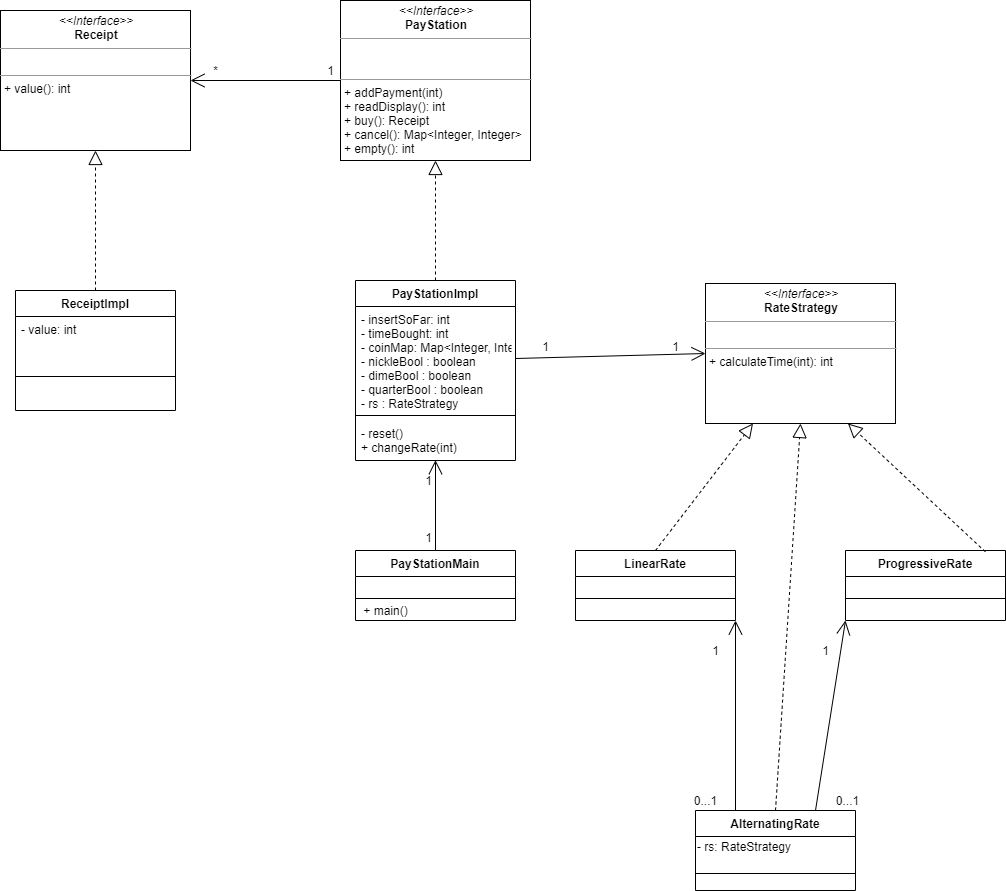

The diagram above was exported from draw.io. Its source (the exported page's mxGraphModel, read from the mxfile embedded in the PNG):
<mxGraphModel dx="528" dy="248" grid="1" gridSize="10" guides="1" tooltips="1" connect="1" arrows="1" fold="1" page="1" pageScale="1" pageWidth="1169" pageHeight="826" background="#ffffff" math="0" shadow="0">
  <root>
    <mxCell id="0" />
    <mxCell id="1" parent="0" />
    <mxCell id="obcv8LCEf6JjUxGaJVlC-50" value="ReceiptImpl" style="swimlane;fontStyle=1;align=center;verticalAlign=top;childLayout=stackLayout;horizontal=1;startSize=26;horizontalStack=0;resizeParent=1;resizeParentMax=0;resizeLast=0;collapsible=1;marginBottom=0;" parent="1" vertex="1">
      <mxGeometry x="150" y="320" width="160" height="120" as="geometry" />
    </mxCell>
    <mxCell id="obcv8LCEf6JjUxGaJVlC-51" value="- value: int" style="text;strokeColor=none;fillColor=none;align=left;verticalAlign=top;spacingLeft=4;spacingRight=4;overflow=hidden;rotatable=0;points=[[0,0.5],[1,0.5]];portConstraint=eastwest;" parent="obcv8LCEf6JjUxGaJVlC-50" vertex="1">
      <mxGeometry y="26" width="160" height="26" as="geometry" />
    </mxCell>
    <mxCell id="obcv8LCEf6JjUxGaJVlC-52" value="" style="line;strokeWidth=1;fillColor=none;align=left;verticalAlign=middle;spacingTop=-1;spacingLeft=3;spacingRight=3;rotatable=0;labelPosition=right;points=[];portConstraint=eastwest;" parent="obcv8LCEf6JjUxGaJVlC-50" vertex="1">
      <mxGeometry y="52" width="160" height="68" as="geometry" />
    </mxCell>
    <mxCell id="CRyk9032yZEL11E6B7Df-47" value="&lt;p style=&quot;margin: 0px ; margin-top: 4px ; text-align: center&quot;&gt;&lt;i&gt;&amp;lt;&amp;lt;Interface&amp;gt;&amp;gt;&lt;/i&gt;&lt;br&gt;&lt;b&gt;PayStation&lt;/b&gt;&lt;/p&gt;&lt;hr size=&quot;1&quot;&gt;&lt;p style=&quot;margin: 0px ; margin-left: 4px&quot;&gt;&lt;br&gt;&lt;br&gt;&lt;/p&gt;&lt;hr size=&quot;1&quot;&gt;&lt;p style=&quot;margin: 0px ; margin-left: 4px&quot;&gt;+ addPayment(int)&lt;br style=&quot;padding: 0px ; margin: 0px&quot;&gt;+ readDisplay(): int&lt;br style=&quot;padding: 0px ; margin: 0px&quot;&gt;+ buy(): Receipt&lt;br style=&quot;padding: 0px ; margin: 0px&quot;&gt;+ cancel(): Map&amp;lt;Integer, Integer&amp;gt;&lt;br style=&quot;padding: 0px ; margin: 0px&quot;&gt;+ empty(): int&lt;br&gt;&lt;/p&gt;" style="verticalAlign=top;align=left;overflow=fill;fontSize=12;fontFamily=Helvetica;html=1;" parent="1" vertex="1">
      <mxGeometry x="475" y="30" width="190" height="160" as="geometry" />
    </mxCell>
    <mxCell id="CRyk9032yZEL11E6B7Df-54" value="PayStationImpl" style="swimlane;fontStyle=1;align=center;verticalAlign=top;childLayout=stackLayout;horizontal=1;startSize=26;horizontalStack=0;resizeParent=1;resizeParentMax=0;resizeLast=0;collapsible=1;marginBottom=0;" parent="1" vertex="1">
      <mxGeometry x="490" y="310" width="160" height="180" as="geometry" />
    </mxCell>
    <mxCell id="CRyk9032yZEL11E6B7Df-55" value="- insertSoFar: int&#10;- timeBought: int&#10;- coinMap: Map&lt;Integer, Integer&gt;&#10;- nickleBool : boolean&#10;- dimeBool : boolean&#10;- quarterBool : boolean&#10;- rs : RateStrategy&#10;" style="text;strokeColor=none;fillColor=none;align=left;verticalAlign=top;spacingLeft=4;spacingRight=4;overflow=hidden;rotatable=0;points=[[0,0.5],[1,0.5]];portConstraint=eastwest;" parent="CRyk9032yZEL11E6B7Df-54" vertex="1">
      <mxGeometry y="26" width="160" height="104" as="geometry" />
    </mxCell>
    <mxCell id="CRyk9032yZEL11E6B7Df-56" value="" style="line;strokeWidth=1;fillColor=none;align=left;verticalAlign=middle;spacingTop=-1;spacingLeft=3;spacingRight=3;rotatable=0;labelPosition=right;points=[];portConstraint=eastwest;" parent="CRyk9032yZEL11E6B7Df-54" vertex="1">
      <mxGeometry y="130" width="160" height="10" as="geometry" />
    </mxCell>
    <mxCell id="CRyk9032yZEL11E6B7Df-57" value="- reset()&#10;+ changeRate(int)" style="text;strokeColor=none;fillColor=none;align=left;verticalAlign=top;spacingLeft=4;spacingRight=4;overflow=hidden;rotatable=0;points=[[0,0.5],[1,0.5]];portConstraint=eastwest;" parent="CRyk9032yZEL11E6B7Df-54" vertex="1">
      <mxGeometry y="140" width="160" height="40" as="geometry" />
    </mxCell>
    <mxCell id="CRyk9032yZEL11E6B7Df-58" value="" style="endArrow=block;dashed=1;endFill=0;endSize=12;html=1;exitX=0.5;exitY=0;exitDx=0;exitDy=0;entryX=0.5;entryY=1;entryDx=0;entryDy=0;" parent="1" source="CRyk9032yZEL11E6B7Df-54" target="CRyk9032yZEL11E6B7Df-47" edge="1">
      <mxGeometry width="160" relative="1" as="geometry">
        <mxPoint x="579" y="370" as="sourcePoint" />
        <mxPoint x="746" y="322" as="targetPoint" />
      </mxGeometry>
    </mxCell>
    <mxCell id="CRyk9032yZEL11E6B7Df-59" value="&lt;p style=&quot;margin: 0px ; margin-top: 4px ; text-align: center&quot;&gt;&lt;i&gt;&amp;lt;&amp;lt;Interface&amp;gt;&amp;gt;&lt;/i&gt;&lt;br&gt;&lt;b&gt;RateStrategy&lt;/b&gt;&lt;/p&gt;&lt;hr size=&quot;1&quot;&gt;&lt;p style=&quot;margin: 0px ; margin-left: 4px&quot;&gt;&lt;br&gt;&lt;/p&gt;&lt;hr size=&quot;1&quot;&gt;&lt;p style=&quot;margin: 0px ; margin-left: 4px&quot;&gt;+ calculateTime(int): int&lt;br&gt;&lt;br&gt;&lt;/p&gt;" style="verticalAlign=top;align=left;overflow=fill;fontSize=12;fontFamily=Helvetica;html=1;" parent="1" vertex="1">
      <mxGeometry x="840" y="313" width="190" height="140" as="geometry" />
    </mxCell>
    <mxCell id="obcv8LCEf6JjUxGaJVlC-61" value="" style="endArrow=block;dashed=1;endFill=0;endSize=12;html=1;exitX=0.5;exitY=0;exitDx=0;exitDy=0;entryX=0.5;entryY=1;entryDx=0;entryDy=0;" parent="1" source="obcv8LCEf6JjUxGaJVlC-50" target="dDPClRwqYybfaT9JCS0u-1" edge="1">
      <mxGeometry width="160" relative="1" as="geometry">
        <mxPoint x="450" y="260" as="sourcePoint" />
        <mxPoint x="448.6099999999999" y="179.80000000000007" as="targetPoint" />
      </mxGeometry>
    </mxCell>
    <mxCell id="dDPClRwqYybfaT9JCS0u-1" value="&lt;p style=&quot;margin: 0px ; margin-top: 4px ; text-align: center&quot;&gt;&lt;i&gt;&amp;lt;&amp;lt;Interface&amp;gt;&amp;gt;&lt;/i&gt;&lt;br&gt;&lt;b&gt;Receipt&lt;/b&gt;&lt;/p&gt;&lt;hr size=&quot;1&quot;&gt;&lt;p style=&quot;margin: 0px ; margin-left: 4px&quot;&gt;&lt;br&gt;&lt;/p&gt;&lt;hr size=&quot;1&quot;&gt;&lt;p style=&quot;margin: 0px ; margin-left: 4px&quot;&gt;+ value(): int&lt;br&gt;&lt;br&gt;&lt;/p&gt;" style="verticalAlign=top;align=left;overflow=fill;fontSize=12;fontFamily=Helvetica;html=1;" parent="1" vertex="1">
      <mxGeometry x="135" y="40" width="190" height="140" as="geometry" />
    </mxCell>
    <mxCell id="obcv8LCEf6JjUxGaJVlC-67" value="ProgressiveRate" style="swimlane;fontStyle=1;align=center;verticalAlign=top;childLayout=stackLayout;horizontal=1;startSize=26;horizontalStack=0;resizeParent=1;resizeParentMax=0;resizeLast=0;collapsible=1;marginBottom=0;" parent="1" vertex="1">
      <mxGeometry x="980" y="580" width="160" height="70" as="geometry" />
    </mxCell>
    <mxCell id="obcv8LCEf6JjUxGaJVlC-69" value="" style="line;strokeWidth=1;fillColor=none;align=left;verticalAlign=middle;spacingTop=-1;spacingLeft=3;spacingRight=3;rotatable=0;labelPosition=right;points=[];portConstraint=eastwest;" parent="obcv8LCEf6JjUxGaJVlC-67" vertex="1">
      <mxGeometry y="26" width="160" height="44" as="geometry" />
    </mxCell>
    <mxCell id="obcv8LCEf6JjUxGaJVlC-71" value="AlternatingRate" style="swimlane;fontStyle=1;align=center;verticalAlign=top;childLayout=stackLayout;horizontal=1;startSize=26;horizontalStack=0;resizeParent=1;resizeParentMax=0;resizeLast=0;collapsible=1;marginBottom=0;" parent="1" vertex="1">
      <mxGeometry x="830" y="840" width="160" height="80" as="geometry" />
    </mxCell>
    <mxCell id="mh94wcjC5piEBdSBu4-l-9" value="- rs: RateStrategy" style="text;html=1;align=left;verticalAlign=middle;resizable=0;points=[];autosize=1;" vertex="1" parent="obcv8LCEf6JjUxGaJVlC-71">
      <mxGeometry y="26" width="160" height="20" as="geometry" />
    </mxCell>
    <mxCell id="obcv8LCEf6JjUxGaJVlC-73" value="" style="line;strokeWidth=1;fillColor=none;align=left;verticalAlign=middle;spacingTop=-1;spacingLeft=3;spacingRight=3;rotatable=0;labelPosition=right;points=[];portConstraint=eastwest;" parent="obcv8LCEf6JjUxGaJVlC-71" vertex="1">
      <mxGeometry y="46" width="160" height="34" as="geometry" />
    </mxCell>
    <mxCell id="obcv8LCEf6JjUxGaJVlC-75" value="LinearRate" style="swimlane;fontStyle=1;align=center;verticalAlign=top;childLayout=stackLayout;horizontal=1;startSize=26;horizontalStack=0;resizeParent=1;resizeParentMax=0;resizeLast=0;collapsible=1;marginBottom=0;" parent="1" vertex="1">
      <mxGeometry x="710" y="580" width="160" height="70" as="geometry" />
    </mxCell>
    <mxCell id="obcv8LCEf6JjUxGaJVlC-77" value="" style="line;strokeWidth=1;fillColor=none;align=left;verticalAlign=middle;spacingTop=-1;spacingLeft=3;spacingRight=3;rotatable=0;labelPosition=right;points=[];portConstraint=eastwest;" parent="obcv8LCEf6JjUxGaJVlC-75" vertex="1">
      <mxGeometry y="26" width="160" height="44" as="geometry" />
    </mxCell>
    <mxCell id="obcv8LCEf6JjUxGaJVlC-84" value="" style="endArrow=block;dashed=1;endFill=0;endSize=12;html=1;entryX=0.25;entryY=1;entryDx=0;entryDy=0;exitX=0.5;exitY=0;exitDx=0;exitDy=0;" parent="1" source="obcv8LCEf6JjUxGaJVlC-75" target="CRyk9032yZEL11E6B7Df-59" edge="1">
      <mxGeometry width="160" relative="1" as="geometry">
        <mxPoint x="730" y="590" as="sourcePoint" />
        <mxPoint x="910" y="490" as="targetPoint" />
      </mxGeometry>
    </mxCell>
    <mxCell id="obcv8LCEf6JjUxGaJVlC-85" value="" style="endArrow=block;dashed=1;endFill=0;endSize=12;html=1;exitX=0.874;exitY=0.018;exitDx=0;exitDy=0;exitPerimeter=0;entryX=0.75;entryY=1;entryDx=0;entryDy=0;" parent="1" source="obcv8LCEf6JjUxGaJVlC-67" target="CRyk9032yZEL11E6B7Df-59" edge="1">
      <mxGeometry width="160" relative="1" as="geometry">
        <mxPoint x="940" y="590" as="sourcePoint" />
        <mxPoint x="940" y="490" as="targetPoint" />
      </mxGeometry>
    </mxCell>
    <mxCell id="obcv8LCEf6JjUxGaJVlC-87" value="PayStationMain" style="swimlane;fontStyle=1;align=center;verticalAlign=top;childLayout=stackLayout;horizontal=1;startSize=26;horizontalStack=0;resizeParent=1;resizeParentMax=0;resizeLast=0;collapsible=1;marginBottom=0;" parent="1" vertex="1">
      <mxGeometry x="490" y="580" width="160" height="70" as="geometry" />
    </mxCell>
    <mxCell id="obcv8LCEf6JjUxGaJVlC-89" value="" style="line;strokeWidth=1;fillColor=none;align=left;verticalAlign=middle;spacingTop=-1;spacingLeft=3;spacingRight=3;rotatable=0;labelPosition=right;points=[];portConstraint=eastwest;" parent="obcv8LCEf6JjUxGaJVlC-87" vertex="1">
      <mxGeometry y="26" width="160" height="44" as="geometry" />
    </mxCell>
    <mxCell id="dDPClRwqYybfaT9JCS0u-10" value="" style="endArrow=open;endFill=1;endSize=12;html=1;exitX=1;exitY=0.5;exitDx=0;exitDy=0;entryX=0;entryY=0.5;entryDx=0;entryDy=0;" parent="1" source="CRyk9032yZEL11E6B7Df-55" target="CRyk9032yZEL11E6B7Df-59" edge="1">
      <mxGeometry width="160" relative="1" as="geometry">
        <mxPoint x="840" y="250" as="sourcePoint" />
        <mxPoint x="1000" y="250" as="targetPoint" />
      </mxGeometry>
    </mxCell>
    <mxCell id="b5vnuJa_zL8GgBFgqsJV-2" value="" style="endArrow=open;endFill=1;endSize=12;html=1;entryX=0.5;entryY=0.992;entryDx=0;entryDy=0;entryPerimeter=0;exitX=0.5;exitY=0;exitDx=0;exitDy=0;" parent="1" source="obcv8LCEf6JjUxGaJVlC-87" target="CRyk9032yZEL11E6B7Df-57" edge="1">
      <mxGeometry width="160" relative="1" as="geometry">
        <mxPoint x="320" y="980" as="sourcePoint" />
        <mxPoint x="480" y="980" as="targetPoint" />
      </mxGeometry>
    </mxCell>
    <mxCell id="DEmo_s4BmVY7j2PBsSQT-1" value="" style="endArrow=open;endFill=1;endSize=12;html=1;entryX=1;entryY=0.5;entryDx=0;entryDy=0;exitX=0;exitY=0.5;exitDx=0;exitDy=0;" parent="1" source="CRyk9032yZEL11E6B7Df-47" target="dDPClRwqYybfaT9JCS0u-1" edge="1">
      <mxGeometry width="160" relative="1" as="geometry">
        <mxPoint x="470" y="100" as="sourcePoint" />
        <mxPoint x="360" y="100" as="targetPoint" />
      </mxGeometry>
    </mxCell>
    <mxCell id="DEmo_s4BmVY7j2PBsSQT-2" value="" style="endArrow=open;endFill=1;endSize=12;html=1;entryX=0;entryY=1;entryDx=0;entryDy=0;exitX=0.75;exitY=0;exitDx=0;exitDy=0;" parent="1" source="obcv8LCEf6JjUxGaJVlC-71" target="obcv8LCEf6JjUxGaJVlC-67" edge="1">
      <mxGeometry width="160" relative="1" as="geometry">
        <mxPoint x="570" y="810" as="sourcePoint" />
        <mxPoint x="1060" y="640" as="targetPoint" />
      </mxGeometry>
    </mxCell>
    <mxCell id="DEmo_s4BmVY7j2PBsSQT-4" value="" style="endArrow=open;endFill=1;endSize=12;html=1;exitX=0.25;exitY=0;exitDx=0;exitDy=0;" parent="1" source="obcv8LCEf6JjUxGaJVlC-71" edge="1">
      <mxGeometry width="160" relative="1" as="geometry">
        <mxPoint x="390" y="730" as="sourcePoint" />
        <mxPoint x="870" y="650" as="targetPoint" />
      </mxGeometry>
    </mxCell>
    <mxCell id="DEmo_s4BmVY7j2PBsSQT-6" value="1" style="text;html=1;align=center;verticalAlign=middle;resizable=0;points=[];autosize=1;" parent="1" vertex="1">
      <mxGeometry x="553" y="557" width="20" height="20" as="geometry" />
    </mxCell>
    <mxCell id="DEmo_s4BmVY7j2PBsSQT-7" value="1" style="text;html=1;align=center;verticalAlign=middle;resizable=0;points=[];autosize=1;" parent="1" vertex="1">
      <mxGeometry x="553" y="500" width="20" height="20" as="geometry" />
    </mxCell>
    <mxCell id="DEmo_s4BmVY7j2PBsSQT-12" value="1" style="text;html=1;align=center;verticalAlign=middle;resizable=0;points=[];autosize=1;" parent="1" vertex="1">
      <mxGeometry x="455" y="90" width="20" height="20" as="geometry" />
    </mxCell>
    <mxCell id="DEmo_s4BmVY7j2PBsSQT-13" value="*" style="text;html=1;align=center;verticalAlign=middle;resizable=0;points=[];autosize=1;" parent="1" vertex="1">
      <mxGeometry x="340" y="90" width="20" height="20" as="geometry" />
    </mxCell>
    <mxCell id="DEmo_s4BmVY7j2PBsSQT-14" value="1" style="text;html=1;align=center;verticalAlign=middle;resizable=0;points=[];autosize=1;" parent="1" vertex="1">
      <mxGeometry x="670" y="366" width="20" height="20" as="geometry" />
    </mxCell>
    <mxCell id="DEmo_s4BmVY7j2PBsSQT-15" value="1&lt;br&gt;" style="text;html=1;align=center;verticalAlign=middle;resizable=0;points=[];autosize=1;" parent="1" vertex="1">
      <mxGeometry x="800" y="366" width="20" height="20" as="geometry" />
    </mxCell>
    <mxCell id="DEmo_s4BmVY7j2PBsSQT-17" value="0...1" style="text;html=1;align=center;verticalAlign=middle;resizable=0;points=[];autosize=1;" parent="1" vertex="1">
      <mxGeometry x="962" y="820" width="40" height="20" as="geometry" />
    </mxCell>
    <mxCell id="DEmo_s4BmVY7j2PBsSQT-18" value="1" style="text;html=1;align=center;verticalAlign=middle;resizable=0;points=[];autosize=1;" parent="1" vertex="1">
      <mxGeometry x="950" y="670" width="20" height="20" as="geometry" />
    </mxCell>
    <mxCell id="DEmo_s4BmVY7j2PBsSQT-19" value="1" style="text;html=1;align=center;verticalAlign=middle;resizable=0;points=[];autosize=1;" parent="1" vertex="1">
      <mxGeometry x="840" y="670" width="20" height="20" as="geometry" />
    </mxCell>
    <mxCell id="DEmo_s4BmVY7j2PBsSQT-20" value="0...1" style="text;html=1;align=center;verticalAlign=middle;resizable=0;points=[];autosize=1;" parent="1" vertex="1">
      <mxGeometry x="820" y="820" width="40" height="20" as="geometry" />
    </mxCell>
    <mxCell id="mh94wcjC5piEBdSBu4-l-4" value="+ main()" style="text;html=1;align=center;verticalAlign=middle;resizable=0;points=[];autosize=1;" vertex="1" parent="1">
      <mxGeometry x="440" y="630" width="160" height="20" as="geometry" />
    </mxCell>
    <mxCell id="mh94wcjC5piEBdSBu4-l-6" value="" style="endArrow=block;dashed=1;endFill=0;endSize=12;html=1;entryX=0.5;entryY=1;entryDx=0;entryDy=0;exitX=0.5;exitY=0;exitDx=0;exitDy=0;" edge="1" parent="1" source="obcv8LCEf6JjUxGaJVlC-71" target="CRyk9032yZEL11E6B7Df-59">
      <mxGeometry width="160" relative="1" as="geometry">
        <mxPoint x="530" y="920" as="sourcePoint" />
        <mxPoint x="690" y="920" as="targetPoint" />
      </mxGeometry>
    </mxCell>
  </root>
</mxGraphModel>